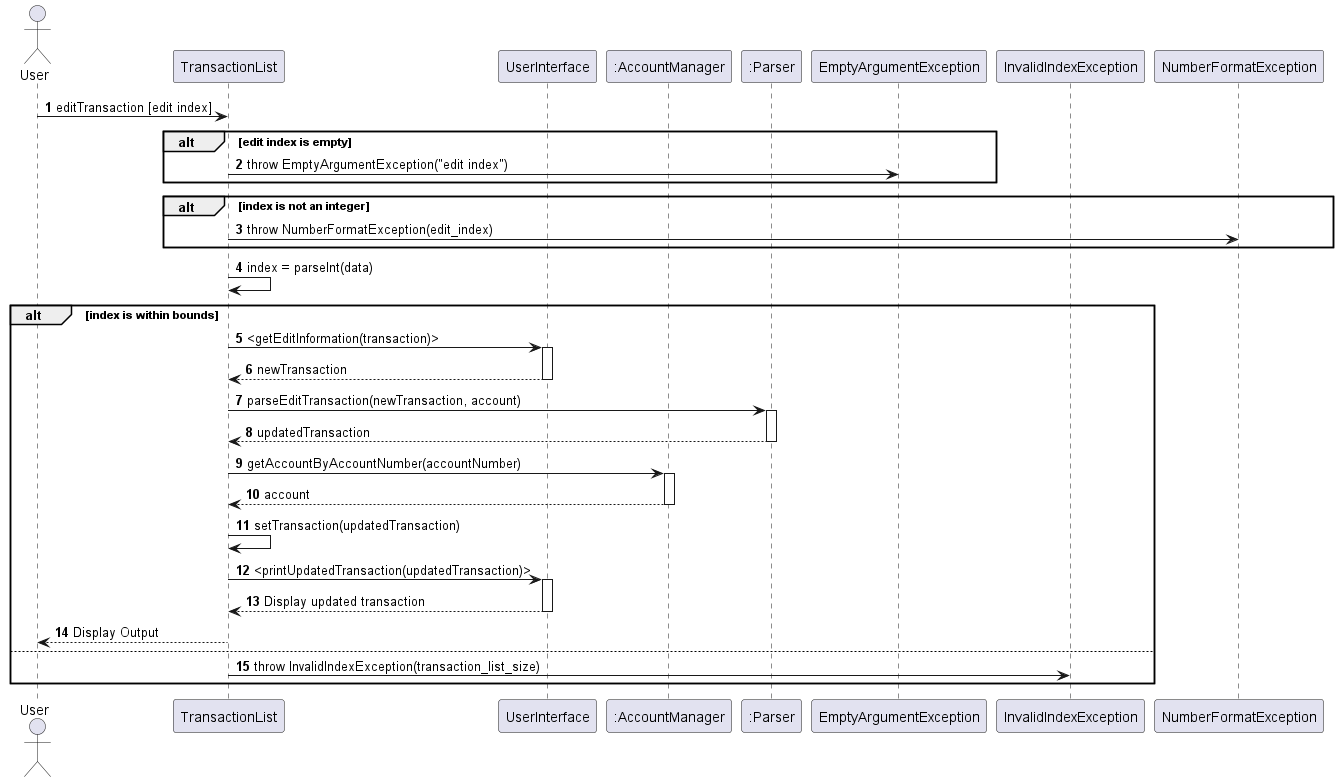

The diagram above was rendered by PlantUML. Its source (embedded in the PNG):
@startuml
'https://plantuml.com/sequence-diagram

autonumber

actor User
participant "TransactionList" as TL
participant "UserInterface" as UI
participant ":AccountManager" as AM
participant ":Parser" as P
participant "EmptyArgumentException" as EAE
participant "InvalidIndexException" as IIE
participant "NumberFormatException" as NFE
User -> TL: editTransaction [edit index]

alt edit index is empty
    TL -> EAE: throw EmptyArgumentException("edit index")
end
alt index is not an integer
    TL -> NFE : throw NumberFormatException(edit_index)
end
TL -> TL: index = parseInt(data)
alt index is within bounds
    TL -> UI: <getEditInformation(transaction)>
    activate UI
    UI --> TL: newTransaction
    deactivate UI
    TL -> P: parseEditTransaction(newTransaction, account)
    activate P
    P --> TL: updatedTransaction
    deactivate P

    TL -> AM: getAccountByAccountNumber(accountNumber)
    activate AM
    AM --> TL: account
    deactivate AM

    TL -> TL: setTransaction(updatedTransaction)

    TL -> UI: <printUpdatedTransaction(updatedTransaction)>
    activate UI
    UI --> TL: Display updated transaction
    deactivate UI
    TL --> User: Display Output
else
    TL -> IIE: throw InvalidIndexException(transaction_list_size)
end

@enduml